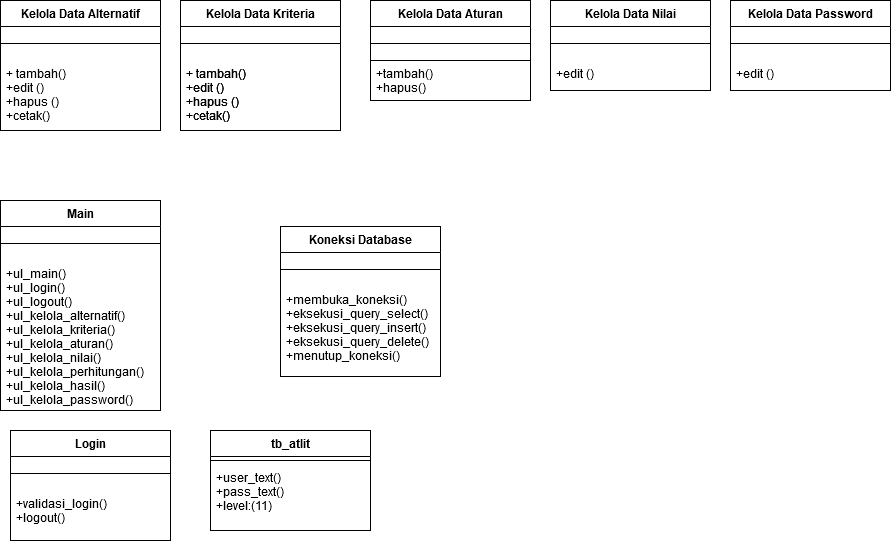

The diagram above was exported from draw.io. Its source (the exported page's mxGraphModel, read from the mxfile embedded in the PNG):
<mxGraphModel dx="1718" dy="479" grid="1" gridSize="10" guides="1" tooltips="1" connect="1" arrows="1" fold="1" page="1" pageScale="1" pageWidth="850" pageHeight="1100" math="0" shadow="0">
  <root>
    <mxCell id="0" />
    <mxCell id="1" parent="0" />
    <mxCell id="DCOdc2GjO2qZA-5SF1mA-1" value="Kelola Data Alternatif" style="swimlane;fontStyle=1;align=center;verticalAlign=top;childLayout=stackLayout;horizontal=1;startSize=26;horizontalStack=0;resizeParent=1;resizeParentMax=0;resizeLast=0;collapsible=1;marginBottom=0;" parent="1" vertex="1">
      <mxGeometry x="130" y="80" width="160" height="130" as="geometry" />
    </mxCell>
    <mxCell id="DCOdc2GjO2qZA-5SF1mA-3" value="" style="line;strokeWidth=1;fillColor=none;align=left;verticalAlign=middle;spacingTop=-1;spacingLeft=3;spacingRight=3;rotatable=0;labelPosition=right;points=[];portConstraint=eastwest;" parent="DCOdc2GjO2qZA-5SF1mA-1" vertex="1">
      <mxGeometry y="26" width="160" height="34" as="geometry" />
    </mxCell>
    <mxCell id="DCOdc2GjO2qZA-5SF1mA-4" value="+ tambah()&#10;+edit ()&#10;+hapus ()&#10;+cetak()&#10;&#10; " style="text;strokeColor=none;fillColor=none;align=left;verticalAlign=top;spacingLeft=4;spacingRight=4;overflow=hidden;rotatable=0;points=[[0,0.5],[1,0.5]];portConstraint=eastwest;" parent="DCOdc2GjO2qZA-5SF1mA-1" vertex="1">
      <mxGeometry y="60" width="160" height="70" as="geometry" />
    </mxCell>
    <mxCell id="DCOdc2GjO2qZA-5SF1mA-9" value="Kelola Data Kriteria" style="swimlane;fontStyle=1;align=center;verticalAlign=top;childLayout=stackLayout;horizontal=1;startSize=26;horizontalStack=0;resizeParent=1;resizeParentMax=0;resizeLast=0;collapsible=1;marginBottom=0;" parent="1" vertex="1">
      <mxGeometry x="130" y="80" width="160" height="130" as="geometry" />
    </mxCell>
    <mxCell id="DCOdc2GjO2qZA-5SF1mA-10" value="" style="line;strokeWidth=1;fillColor=none;align=left;verticalAlign=middle;spacingTop=-1;spacingLeft=3;spacingRight=3;rotatable=0;labelPosition=right;points=[];portConstraint=eastwest;" parent="DCOdc2GjO2qZA-5SF1mA-9" vertex="1">
      <mxGeometry y="26" width="160" height="34" as="geometry" />
    </mxCell>
    <mxCell id="DCOdc2GjO2qZA-5SF1mA-11" value="+ tambah()&#10;+edit ()&#10;+hapus ()&#10;+cetak()&#10;&#10; " style="text;strokeColor=none;fillColor=none;align=left;verticalAlign=top;spacingLeft=4;spacingRight=4;overflow=hidden;rotatable=0;points=[[0,0.5],[1,0.5]];portConstraint=eastwest;" parent="DCOdc2GjO2qZA-5SF1mA-9" vertex="1">
      <mxGeometry y="60" width="160" height="70" as="geometry" />
    </mxCell>
    <mxCell id="DCOdc2GjO2qZA-5SF1mA-12" value="Kelola Data Alternatif" style="swimlane;fontStyle=1;align=center;verticalAlign=top;childLayout=stackLayout;horizontal=1;startSize=26;horizontalStack=0;resizeParent=1;resizeParentMax=0;resizeLast=0;collapsible=1;marginBottom=0;" parent="1" vertex="1">
      <mxGeometry x="320" y="80" width="160" height="100" as="geometry" />
    </mxCell>
    <mxCell id="DCOdc2GjO2qZA-5SF1mA-13" value="" style="line;strokeWidth=1;fillColor=none;align=left;verticalAlign=middle;spacingTop=-1;spacingLeft=3;spacingRight=3;rotatable=0;labelPosition=right;points=[];portConstraint=eastwest;" parent="DCOdc2GjO2qZA-5SF1mA-12" vertex="1">
      <mxGeometry y="26" width="160" height="34" as="geometry" />
    </mxCell>
    <mxCell id="DCOdc2GjO2qZA-5SF1mA-14" value="+tambah()&#10;+hapus()&#10;" style="text;strokeColor=none;fillColor=none;align=left;verticalAlign=top;spacingLeft=4;spacingRight=4;overflow=hidden;rotatable=0;points=[[0,0.5],[1,0.5]];portConstraint=eastwest;" parent="DCOdc2GjO2qZA-5SF1mA-12" vertex="1">
      <mxGeometry y="60" width="160" height="40" as="geometry" />
    </mxCell>
    <mxCell id="DCOdc2GjO2qZA-5SF1mA-15" value="Kelola Data Aturan" style="swimlane;fontStyle=1;align=center;verticalAlign=top;childLayout=stackLayout;horizontal=1;startSize=26;horizontalStack=0;resizeParent=1;resizeParentMax=0;resizeLast=0;collapsible=1;marginBottom=0;" parent="1" vertex="1">
      <mxGeometry x="320" y="80" width="160" height="60" as="geometry" />
    </mxCell>
    <mxCell id="DCOdc2GjO2qZA-5SF1mA-16" value="" style="line;strokeWidth=1;fillColor=none;align=left;verticalAlign=middle;spacingTop=-1;spacingLeft=3;spacingRight=3;rotatable=0;labelPosition=right;points=[];portConstraint=eastwest;" parent="DCOdc2GjO2qZA-5SF1mA-15" vertex="1">
      <mxGeometry y="26" width="160" height="34" as="geometry" />
    </mxCell>
    <mxCell id="DCOdc2GjO2qZA-5SF1mA-18" value="Kelola Data Nilai" style="swimlane;fontStyle=1;align=center;verticalAlign=top;childLayout=stackLayout;horizontal=1;startSize=26;horizontalStack=0;resizeParent=1;resizeParentMax=0;resizeLast=0;collapsible=1;marginBottom=0;" parent="1" vertex="1">
      <mxGeometry x="500" y="80" width="160" height="90" as="geometry" />
    </mxCell>
    <mxCell id="DCOdc2GjO2qZA-5SF1mA-19" value="" style="line;strokeWidth=1;fillColor=none;align=left;verticalAlign=middle;spacingTop=-1;spacingLeft=3;spacingRight=3;rotatable=0;labelPosition=right;points=[];portConstraint=eastwest;" parent="DCOdc2GjO2qZA-5SF1mA-18" vertex="1">
      <mxGeometry y="26" width="160" height="34" as="geometry" />
    </mxCell>
    <mxCell id="DCOdc2GjO2qZA-5SF1mA-20" value="+edit ()&#10; " style="text;strokeColor=none;fillColor=none;align=left;verticalAlign=top;spacingLeft=4;spacingRight=4;overflow=hidden;rotatable=0;points=[[0,0.5],[1,0.5]];portConstraint=eastwest;" parent="DCOdc2GjO2qZA-5SF1mA-18" vertex="1">
      <mxGeometry y="60" width="160" height="30" as="geometry" />
    </mxCell>
    <mxCell id="DCOdc2GjO2qZA-5SF1mA-21" value="Kelola Data Password" style="swimlane;fontStyle=1;align=center;verticalAlign=top;childLayout=stackLayout;horizontal=1;startSize=26;horizontalStack=0;resizeParent=1;resizeParentMax=0;resizeLast=0;collapsible=1;marginBottom=0;" parent="1" vertex="1">
      <mxGeometry x="680" y="80" width="160" height="90" as="geometry" />
    </mxCell>
    <mxCell id="DCOdc2GjO2qZA-5SF1mA-22" value="" style="line;strokeWidth=1;fillColor=none;align=left;verticalAlign=middle;spacingTop=-1;spacingLeft=3;spacingRight=3;rotatable=0;labelPosition=right;points=[];portConstraint=eastwest;" parent="DCOdc2GjO2qZA-5SF1mA-21" vertex="1">
      <mxGeometry y="26" width="160" height="34" as="geometry" />
    </mxCell>
    <mxCell id="DCOdc2GjO2qZA-5SF1mA-23" value="+edit ()&#10; " style="text;strokeColor=none;fillColor=none;align=left;verticalAlign=top;spacingLeft=4;spacingRight=4;overflow=hidden;rotatable=0;points=[[0,0.5],[1,0.5]];portConstraint=eastwest;" parent="DCOdc2GjO2qZA-5SF1mA-21" vertex="1">
      <mxGeometry y="60" width="160" height="30" as="geometry" />
    </mxCell>
    <mxCell id="DCOdc2GjO2qZA-5SF1mA-24" value="Kelola Data Alternatif" style="swimlane;fontStyle=1;align=center;verticalAlign=top;childLayout=stackLayout;horizontal=1;startSize=26;horizontalStack=0;resizeParent=1;resizeParentMax=0;resizeLast=0;collapsible=1;marginBottom=0;" parent="1" vertex="1">
      <mxGeometry x="-50" y="80" width="160" height="130" as="geometry" />
    </mxCell>
    <mxCell id="DCOdc2GjO2qZA-5SF1mA-25" value="" style="line;strokeWidth=1;fillColor=none;align=left;verticalAlign=middle;spacingTop=-1;spacingLeft=3;spacingRight=3;rotatable=0;labelPosition=right;points=[];portConstraint=eastwest;" parent="DCOdc2GjO2qZA-5SF1mA-24" vertex="1">
      <mxGeometry y="26" width="160" height="34" as="geometry" />
    </mxCell>
    <mxCell id="DCOdc2GjO2qZA-5SF1mA-26" value="+ tambah()&#10;+edit ()&#10;+hapus ()&#10;+cetak()&#10;&#10; " style="text;strokeColor=none;fillColor=none;align=left;verticalAlign=top;spacingLeft=4;spacingRight=4;overflow=hidden;rotatable=0;points=[[0,0.5],[1,0.5]];portConstraint=eastwest;" parent="DCOdc2GjO2qZA-5SF1mA-24" vertex="1">
      <mxGeometry y="60" width="160" height="70" as="geometry" />
    </mxCell>
    <mxCell id="DCOdc2GjO2qZA-5SF1mA-27" value="Main" style="swimlane;fontStyle=1;align=center;verticalAlign=top;childLayout=stackLayout;horizontal=1;startSize=26;horizontalStack=0;resizeParent=1;resizeParentMax=0;resizeLast=0;collapsible=1;marginBottom=0;" parent="1" vertex="1">
      <mxGeometry x="-50" y="280" width="160" height="210" as="geometry" />
    </mxCell>
    <mxCell id="DCOdc2GjO2qZA-5SF1mA-29" value="" style="line;strokeWidth=1;fillColor=none;align=left;verticalAlign=middle;spacingTop=-1;spacingLeft=3;spacingRight=3;rotatable=0;labelPosition=right;points=[];portConstraint=eastwest;" parent="DCOdc2GjO2qZA-5SF1mA-27" vertex="1">
      <mxGeometry y="26" width="160" height="34" as="geometry" />
    </mxCell>
    <mxCell id="DCOdc2GjO2qZA-5SF1mA-30" value="+ul_main()&#10;+ul_login()&#10;+ul_logout()&#10;+ul_kelola_alternatif()&#10;+ul_kelola_kriteria()&#10;+ul_kelola_aturan()&#10;+ul_kelola_nilai()&#10;+ul_kelola_perhitungan()&#10;+ul_kelola_hasil()&#10;+ul_kelola_password()&#10;" style="text;strokeColor=none;fillColor=none;align=left;verticalAlign=top;spacingLeft=4;spacingRight=4;overflow=hidden;rotatable=0;points=[[0,0.5],[1,0.5]];portConstraint=eastwest;" parent="DCOdc2GjO2qZA-5SF1mA-27" vertex="1">
      <mxGeometry y="60" width="160" height="150" as="geometry" />
    </mxCell>
    <mxCell id="DCOdc2GjO2qZA-5SF1mA-31" value="Koneksi Database" style="swimlane;fontStyle=1;align=center;verticalAlign=top;childLayout=stackLayout;horizontal=1;startSize=26;horizontalStack=0;resizeParent=1;resizeParentMax=0;resizeLast=0;collapsible=1;marginBottom=0;" parent="1" vertex="1">
      <mxGeometry x="230" y="306" width="160" height="150" as="geometry" />
    </mxCell>
    <mxCell id="DCOdc2GjO2qZA-5SF1mA-33" value="" style="line;strokeWidth=1;fillColor=none;align=left;verticalAlign=middle;spacingTop=-1;spacingLeft=3;spacingRight=3;rotatable=0;labelPosition=right;points=[];portConstraint=eastwest;" parent="DCOdc2GjO2qZA-5SF1mA-31" vertex="1">
      <mxGeometry y="26" width="160" height="34" as="geometry" />
    </mxCell>
    <mxCell id="DCOdc2GjO2qZA-5SF1mA-34" value="+membuka_koneksi()&#10;+eksekusi_query_select()&#10;+eksekusi_query_insert()&#10;+eksekusi_query_delete()&#10;+menutup_koneksi()&#10;" style="text;strokeColor=none;fillColor=none;align=left;verticalAlign=top;spacingLeft=4;spacingRight=4;overflow=hidden;rotatable=0;points=[[0,0.5],[1,0.5]];portConstraint=eastwest;" parent="DCOdc2GjO2qZA-5SF1mA-31" vertex="1">
      <mxGeometry y="60" width="160" height="90" as="geometry" />
    </mxCell>
    <mxCell id="DCOdc2GjO2qZA-5SF1mA-35" value="Login" style="swimlane;fontStyle=1;align=center;verticalAlign=top;childLayout=stackLayout;horizontal=1;startSize=26;horizontalStack=0;resizeParent=1;resizeParentMax=0;resizeLast=0;collapsible=1;marginBottom=0;" parent="1" vertex="1">
      <mxGeometry x="-40" y="510" width="160" height="110" as="geometry" />
    </mxCell>
    <mxCell id="DCOdc2GjO2qZA-5SF1mA-37" value="" style="line;strokeWidth=1;fillColor=none;align=left;verticalAlign=middle;spacingTop=-1;spacingLeft=3;spacingRight=3;rotatable=0;labelPosition=right;points=[];portConstraint=eastwest;" parent="DCOdc2GjO2qZA-5SF1mA-35" vertex="1">
      <mxGeometry y="26" width="160" height="34" as="geometry" />
    </mxCell>
    <mxCell id="DCOdc2GjO2qZA-5SF1mA-38" value="+validasi_login()&#10;+logout()&#10;" style="text;strokeColor=none;fillColor=none;align=left;verticalAlign=top;spacingLeft=4;spacingRight=4;overflow=hidden;rotatable=0;points=[[0,0.5],[1,0.5]];portConstraint=eastwest;" parent="DCOdc2GjO2qZA-5SF1mA-35" vertex="1">
      <mxGeometry y="60" width="160" height="50" as="geometry" />
    </mxCell>
    <mxCell id="DCOdc2GjO2qZA-5SF1mA-39" value="tb_atlit" style="swimlane;fontStyle=1;align=center;verticalAlign=top;childLayout=stackLayout;horizontal=1;startSize=26;horizontalStack=0;resizeParent=1;resizeParentMax=0;resizeLast=0;collapsible=1;marginBottom=0;" parent="1" vertex="1">
      <mxGeometry x="160" y="510" width="160" height="100" as="geometry" />
    </mxCell>
    <mxCell id="DCOdc2GjO2qZA-5SF1mA-41" value="" style="line;strokeWidth=1;fillColor=none;align=left;verticalAlign=middle;spacingTop=-1;spacingLeft=3;spacingRight=3;rotatable=0;labelPosition=right;points=[];portConstraint=eastwest;" parent="DCOdc2GjO2qZA-5SF1mA-39" vertex="1">
      <mxGeometry y="26" width="160" height="8" as="geometry" />
    </mxCell>
    <mxCell id="DCOdc2GjO2qZA-5SF1mA-42" value="+user_text()&#10;+pass_text()&#10;+level:(11)&#10;" style="text;strokeColor=none;fillColor=none;align=left;verticalAlign=top;spacingLeft=4;spacingRight=4;overflow=hidden;rotatable=0;points=[[0,0.5],[1,0.5]];portConstraint=eastwest;" parent="DCOdc2GjO2qZA-5SF1mA-39" vertex="1">
      <mxGeometry y="34" width="160" height="66" as="geometry" />
    </mxCell>
  </root>
</mxGraphModel>